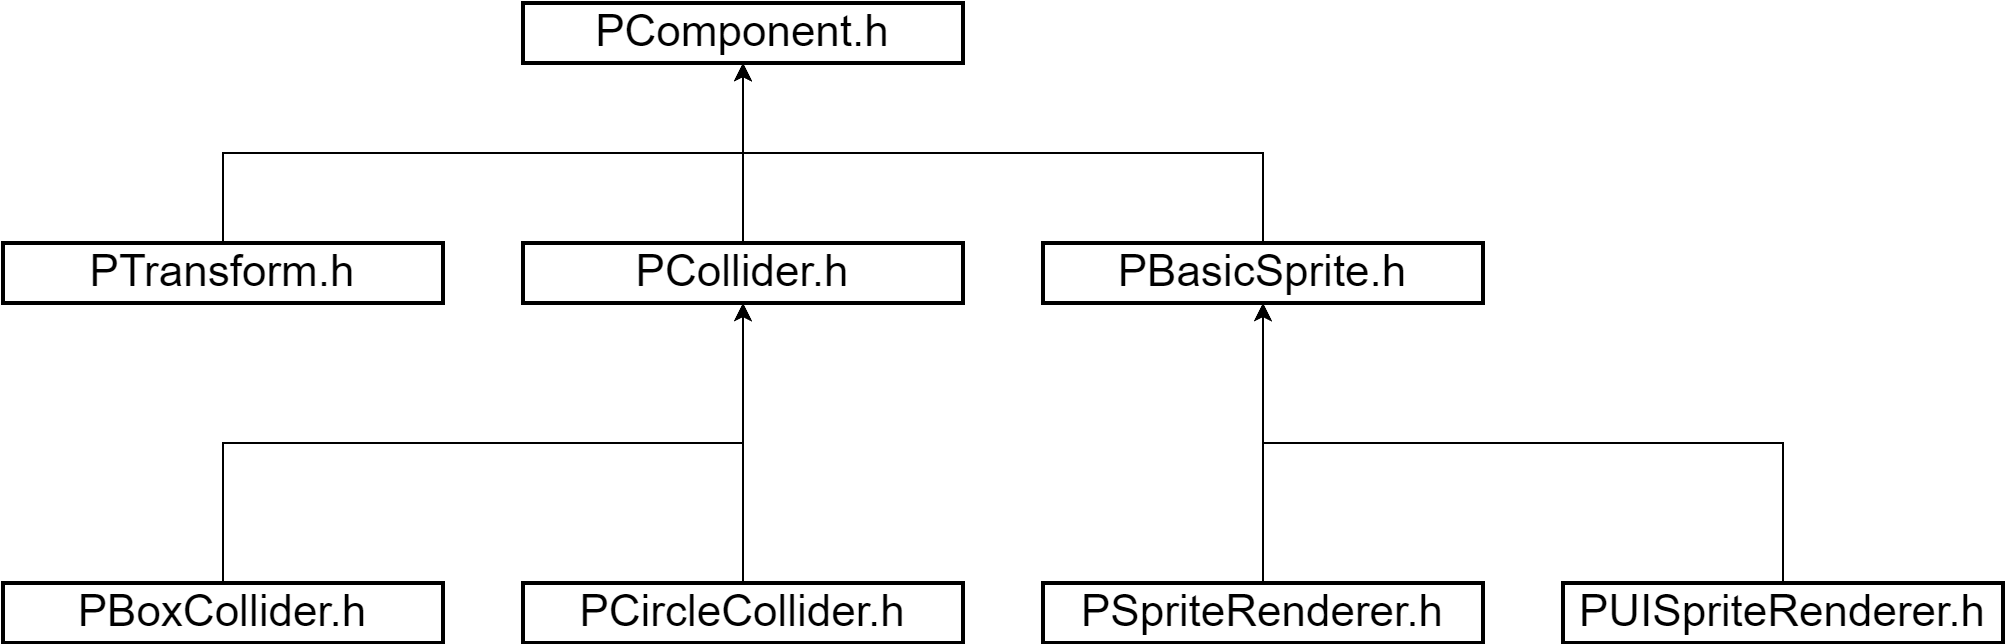

The diagram above was exported from draw.io. Its source (the exported page's mxGraphModel, read from the mxfile embedded in the PNG):
<mxGraphModel dx="2097" dy="753" grid="1" gridSize="10" guides="1" tooltips="1" connect="1" arrows="1" fold="1" page="1" pageScale="1" pageWidth="827" pageHeight="1169" math="0" shadow="0">
  <root>
    <mxCell id="0" />
    <mxCell id="1" parent="0" />
    <mxCell id="2" value="&lt;font style=&quot;font-size: 22px;&quot;&gt;PComponent.h&lt;/font&gt;" style="rounded=0;whiteSpace=wrap;html=1;strokeWidth=2;" vertex="1" parent="1">
      <mxGeometry x="120" y="40" width="220" height="30" as="geometry" />
    </mxCell>
    <mxCell id="3" style="edgeStyle=orthogonalEdgeStyle;rounded=0;orthogonalLoop=1;jettySize=auto;html=1;exitX=0.5;exitY=0;exitDx=0;exitDy=0;entryX=0.5;entryY=1;entryDx=0;entryDy=0;" edge="1" source="4" target="2" parent="1">
      <mxGeometry relative="1" as="geometry" />
    </mxCell>
    <mxCell id="4" value="&lt;span style=&quot;font-size: 22px;&quot;&gt;PCollider.h&lt;/span&gt;" style="rounded=0;whiteSpace=wrap;html=1;strokeWidth=2;" vertex="1" parent="1">
      <mxGeometry x="120" y="160" width="220" height="30" as="geometry" />
    </mxCell>
    <mxCell id="5" style="edgeStyle=orthogonalEdgeStyle;rounded=0;orthogonalLoop=1;jettySize=auto;html=1;exitX=0.5;exitY=0;exitDx=0;exitDy=0;entryX=0.5;entryY=1;entryDx=0;entryDy=0;" edge="1" source="6" target="4" parent="1">
      <mxGeometry relative="1" as="geometry" />
    </mxCell>
    <mxCell id="6" value="&lt;span style=&quot;font-size: 22px;&quot;&gt;PBoxCollider.h&lt;/span&gt;" style="rounded=0;whiteSpace=wrap;html=1;strokeWidth=2;" vertex="1" parent="1">
      <mxGeometry x="-140" y="330" width="220" height="30" as="geometry" />
    </mxCell>
    <mxCell id="7" style="edgeStyle=orthogonalEdgeStyle;rounded=0;orthogonalLoop=1;jettySize=auto;html=1;exitX=0.5;exitY=0;exitDx=0;exitDy=0;entryX=0.5;entryY=1;entryDx=0;entryDy=0;" edge="1" source="8" target="4" parent="1">
      <mxGeometry relative="1" as="geometry" />
    </mxCell>
    <mxCell id="8" value="&lt;span style=&quot;font-size: 22px;&quot;&gt;PCircleCollider.h&lt;/span&gt;" style="rounded=0;whiteSpace=wrap;html=1;strokeWidth=2;" vertex="1" parent="1">
      <mxGeometry x="120" y="330" width="220" height="30" as="geometry" />
    </mxCell>
    <mxCell id="9" style="edgeStyle=orthogonalEdgeStyle;rounded=0;orthogonalLoop=1;jettySize=auto;html=1;exitX=0.5;exitY=0;exitDx=0;exitDy=0;entryX=0.5;entryY=1;entryDx=0;entryDy=0;" edge="1" source="10" target="2" parent="1">
      <mxGeometry relative="1" as="geometry" />
    </mxCell>
    <mxCell id="10" value="&lt;font style=&quot;font-size: 22px;&quot;&gt;PBasicSprite.h&lt;/font&gt;" style="rounded=0;whiteSpace=wrap;html=1;strokeWidth=2;" vertex="1" parent="1">
      <mxGeometry x="380" y="160" width="220" height="30" as="geometry" />
    </mxCell>
    <mxCell id="11" style="edgeStyle=orthogonalEdgeStyle;rounded=0;orthogonalLoop=1;jettySize=auto;html=1;exitX=0.5;exitY=0;exitDx=0;exitDy=0;entryX=0.5;entryY=1;entryDx=0;entryDy=0;" edge="1" source="12" target="10" parent="1">
      <mxGeometry relative="1" as="geometry" />
    </mxCell>
    <mxCell id="12" value="&lt;font style=&quot;font-size: 22px;&quot;&gt;PSpriteRenderer.h&lt;/font&gt;" style="rounded=0;whiteSpace=wrap;html=1;strokeWidth=2;" vertex="1" parent="1">
      <mxGeometry x="380" y="330" width="220" height="30" as="geometry" />
    </mxCell>
    <mxCell id="13" style="edgeStyle=orthogonalEdgeStyle;rounded=0;orthogonalLoop=1;jettySize=auto;html=1;exitX=0.5;exitY=0;exitDx=0;exitDy=0;entryX=0.5;entryY=1;entryDx=0;entryDy=0;" edge="1" source="14" target="10" parent="1">
      <mxGeometry relative="1" as="geometry" />
    </mxCell>
    <mxCell id="14" value="&lt;font style=&quot;font-size: 22px;&quot;&gt;PUISpriteRenderer.h&lt;/font&gt;" style="rounded=0;whiteSpace=wrap;html=1;strokeWidth=2;" vertex="1" parent="1">
      <mxGeometry x="640" y="330" width="220" height="30" as="geometry" />
    </mxCell>
    <mxCell id="15" style="edgeStyle=orthogonalEdgeStyle;rounded=0;orthogonalLoop=1;jettySize=auto;html=1;exitX=0.5;exitY=0;exitDx=0;exitDy=0;entryX=0.5;entryY=1;entryDx=0;entryDy=0;" edge="1" source="16" target="2" parent="1">
      <mxGeometry relative="1" as="geometry" />
    </mxCell>
    <mxCell id="16" value="&lt;font style=&quot;font-size: 22px;&quot;&gt;PTransform.h&lt;/font&gt;" style="rounded=0;whiteSpace=wrap;html=1;strokeWidth=2;" vertex="1" parent="1">
      <mxGeometry x="-140" y="160" width="220" height="30" as="geometry" />
    </mxCell>
  </root>
</mxGraphModel>